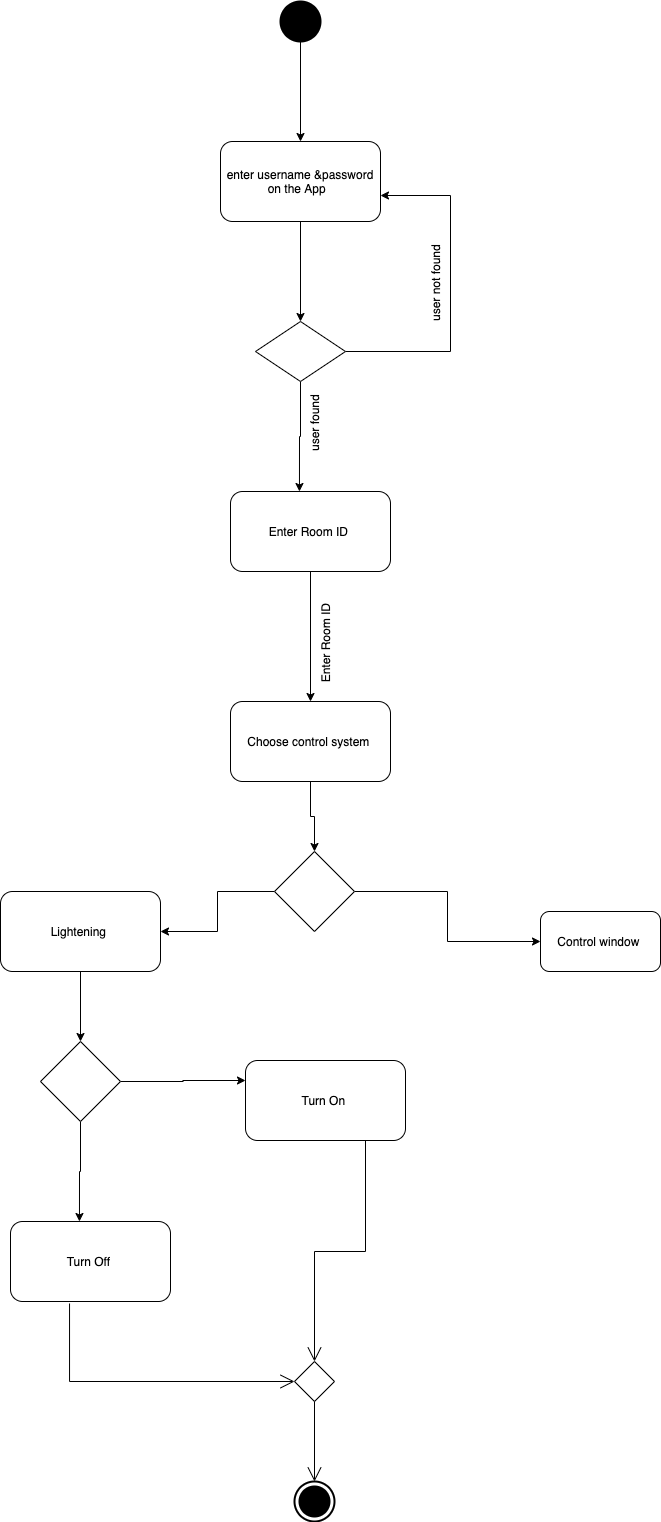

The diagram above was exported from draw.io. Its source (the exported page's mxGraphModel, read from the mxfile embedded in the PNG):
<mxGraphModel dx="946" dy="454" grid="1" gridSize="10" guides="1" tooltips="1" connect="1" arrows="1" fold="1" page="1" pageScale="1" pageWidth="827" pageHeight="1169" math="0" shadow="0">
  <root>
    <mxCell id="0" />
    <mxCell id="1" parent="0" />
    <mxCell id="B5mLrHNvWABzDNZdnx7P-6" style="edgeStyle=orthogonalEdgeStyle;rounded=0;orthogonalLoop=1;jettySize=auto;html=1;" edge="1" parent="1" source="B5mLrHNvWABzDNZdnx7P-3" target="B5mLrHNvWABzDNZdnx7P-4">
      <mxGeometry relative="1" as="geometry" />
    </mxCell>
    <mxCell id="B5mLrHNvWABzDNZdnx7P-3" value="" style="shape=ellipse;html=1;fillColor=#000000;strokeWidth=2;verticalLabelPosition=bottom;verticalAlignment=top;perimeter=ellipsePerimeter;" vertex="1" parent="1">
      <mxGeometry x="380" y="30" width="40" height="40" as="geometry" />
    </mxCell>
    <mxCell id="B5mLrHNvWABzDNZdnx7P-7" style="edgeStyle=orthogonalEdgeStyle;rounded=0;orthogonalLoop=1;jettySize=auto;html=1;entryX=0.5;entryY=0;entryDx=0;entryDy=0;" edge="1" parent="1" source="B5mLrHNvWABzDNZdnx7P-4" target="B5mLrHNvWABzDNZdnx7P-5">
      <mxGeometry relative="1" as="geometry" />
    </mxCell>
    <mxCell id="B5mLrHNvWABzDNZdnx7P-4" value="enter username &amp;amp;password on the App&amp;nbsp;&amp;nbsp;" style="shape=rect;html=1;rounded=1;whiteSpace=wrap;align=center;" vertex="1" parent="1">
      <mxGeometry x="320" y="170" width="160" height="80" as="geometry" />
    </mxCell>
    <mxCell id="B5mLrHNvWABzDNZdnx7P-9" style="edgeStyle=orthogonalEdgeStyle;rounded=0;orthogonalLoop=1;jettySize=auto;html=1;" edge="1" parent="1" source="B5mLrHNvWABzDNZdnx7P-5">
      <mxGeometry relative="1" as="geometry">
        <mxPoint x="480" y="224" as="targetPoint" />
        <Array as="points">
          <mxPoint x="550" y="380" />
          <mxPoint x="550" y="224" />
        </Array>
      </mxGeometry>
    </mxCell>
    <mxCell id="B5mLrHNvWABzDNZdnx7P-12" style="edgeStyle=orthogonalEdgeStyle;rounded=0;orthogonalLoop=1;jettySize=auto;html=1;entryX=0.431;entryY=0;entryDx=0;entryDy=0;entryPerimeter=0;" edge="1" parent="1" source="B5mLrHNvWABzDNZdnx7P-5" target="B5mLrHNvWABzDNZdnx7P-11">
      <mxGeometry relative="1" as="geometry" />
    </mxCell>
    <mxCell id="B5mLrHNvWABzDNZdnx7P-5" value="" style="rhombus;whiteSpace=wrap;html=1;" vertex="1" parent="1">
      <mxGeometry x="355" y="350" width="90" height="60" as="geometry" />
    </mxCell>
    <mxCell id="B5mLrHNvWABzDNZdnx7P-10" value="user not found&amp;nbsp;" style="text;html=1;strokeColor=none;fillColor=none;align=center;verticalAlign=middle;whiteSpace=wrap;rounded=0;rotation=-90;" vertex="1" parent="1">
      <mxGeometry x="490" y="300" width="90" height="20" as="geometry" />
    </mxCell>
    <mxCell id="B5mLrHNvWABzDNZdnx7P-15" style="edgeStyle=orthogonalEdgeStyle;rounded=0;orthogonalLoop=1;jettySize=auto;html=1;" edge="1" parent="1" source="B5mLrHNvWABzDNZdnx7P-11" target="B5mLrHNvWABzDNZdnx7P-14">
      <mxGeometry relative="1" as="geometry" />
    </mxCell>
    <mxCell id="B5mLrHNvWABzDNZdnx7P-11" value="Enter Room ID&amp;nbsp;" style="shape=rect;html=1;rounded=1;whiteSpace=wrap;align=center;" vertex="1" parent="1">
      <mxGeometry x="330" y="520" width="160" height="80" as="geometry" />
    </mxCell>
    <mxCell id="B5mLrHNvWABzDNZdnx7P-13" value="user found&amp;nbsp;" style="text;html=1;strokeColor=none;fillColor=none;align=center;verticalAlign=middle;whiteSpace=wrap;rounded=0;rotation=-90;" vertex="1" parent="1">
      <mxGeometry x="369" y="440" width="90" height="20" as="geometry" />
    </mxCell>
    <mxCell id="B5mLrHNvWABzDNZdnx7P-18" style="edgeStyle=orthogonalEdgeStyle;rounded=0;orthogonalLoop=1;jettySize=auto;html=1;entryX=0.5;entryY=0;entryDx=0;entryDy=0;" edge="1" parent="1" source="B5mLrHNvWABzDNZdnx7P-14" target="B5mLrHNvWABzDNZdnx7P-17">
      <mxGeometry relative="1" as="geometry" />
    </mxCell>
    <mxCell id="B5mLrHNvWABzDNZdnx7P-14" value="Choose control system&amp;nbsp;" style="shape=rect;html=1;rounded=1;whiteSpace=wrap;align=center;" vertex="1" parent="1">
      <mxGeometry x="330" y="730" width="160" height="80" as="geometry" />
    </mxCell>
    <mxCell id="B5mLrHNvWABzDNZdnx7P-16" value="Enter Room ID&amp;nbsp;" style="text;html=1;strokeColor=none;fillColor=none;align=center;verticalAlign=middle;whiteSpace=wrap;rounded=0;rotation=-90;" vertex="1" parent="1">
      <mxGeometry x="380" y="660" width="90" height="20" as="geometry" />
    </mxCell>
    <mxCell id="B5mLrHNvWABzDNZdnx7P-23" style="edgeStyle=orthogonalEdgeStyle;rounded=0;orthogonalLoop=1;jettySize=auto;html=1;entryX=1;entryY=0.5;entryDx=0;entryDy=0;" edge="1" parent="1" source="B5mLrHNvWABzDNZdnx7P-17" target="B5mLrHNvWABzDNZdnx7P-22">
      <mxGeometry relative="1" as="geometry" />
    </mxCell>
    <mxCell id="B5mLrHNvWABzDNZdnx7P-24" style="edgeStyle=orthogonalEdgeStyle;rounded=0;orthogonalLoop=1;jettySize=auto;html=1;entryX=0;entryY=0.5;entryDx=0;entryDy=0;" edge="1" parent="1" source="B5mLrHNvWABzDNZdnx7P-17" target="B5mLrHNvWABzDNZdnx7P-20">
      <mxGeometry relative="1" as="geometry" />
    </mxCell>
    <mxCell id="B5mLrHNvWABzDNZdnx7P-17" value="" style="rhombus;whiteSpace=wrap;html=1;" vertex="1" parent="1">
      <mxGeometry x="374" y="880" width="80" height="80" as="geometry" />
    </mxCell>
    <mxCell id="B5mLrHNvWABzDNZdnx7P-20" value="Control window&amp;nbsp;" style="shape=rect;html=1;rounded=1;whiteSpace=wrap;align=center;" vertex="1" parent="1">
      <mxGeometry x="640" y="940" width="120" height="60" as="geometry" />
    </mxCell>
    <mxCell id="B5mLrHNvWABzDNZdnx7P-28" style="edgeStyle=orthogonalEdgeStyle;rounded=0;orthogonalLoop=1;jettySize=auto;html=1;entryX=0.5;entryY=0;entryDx=0;entryDy=0;" edge="1" parent="1" source="B5mLrHNvWABzDNZdnx7P-22" target="B5mLrHNvWABzDNZdnx7P-25">
      <mxGeometry relative="1" as="geometry" />
    </mxCell>
    <mxCell id="B5mLrHNvWABzDNZdnx7P-22" value="Lightening&amp;nbsp;" style="shape=rect;html=1;rounded=1;whiteSpace=wrap;align=center;" vertex="1" parent="1">
      <mxGeometry x="100" y="920" width="160" height="80" as="geometry" />
    </mxCell>
    <mxCell id="B5mLrHNvWABzDNZdnx7P-29" style="edgeStyle=orthogonalEdgeStyle;rounded=0;orthogonalLoop=1;jettySize=auto;html=1;entryX=0;entryY=0.25;entryDx=0;entryDy=0;" edge="1" parent="1" source="B5mLrHNvWABzDNZdnx7P-25" target="B5mLrHNvWABzDNZdnx7P-26">
      <mxGeometry relative="1" as="geometry" />
    </mxCell>
    <mxCell id="B5mLrHNvWABzDNZdnx7P-30" style="edgeStyle=orthogonalEdgeStyle;rounded=0;orthogonalLoop=1;jettySize=auto;html=1;entryX=0.431;entryY=0;entryDx=0;entryDy=0;entryPerimeter=0;" edge="1" parent="1" source="B5mLrHNvWABzDNZdnx7P-25" target="B5mLrHNvWABzDNZdnx7P-27">
      <mxGeometry relative="1" as="geometry" />
    </mxCell>
    <mxCell id="B5mLrHNvWABzDNZdnx7P-25" value="" style="rhombus;whiteSpace=wrap;html=1;" vertex="1" parent="1">
      <mxGeometry x="140" y="1070" width="80" height="80" as="geometry" />
    </mxCell>
    <mxCell id="B5mLrHNvWABzDNZdnx7P-26" value="Turn On&amp;nbsp;" style="shape=rect;html=1;rounded=1;whiteSpace=wrap;align=center;" vertex="1" parent="1">
      <mxGeometry x="345" y="1089" width="160" height="80" as="geometry" />
    </mxCell>
    <mxCell id="B5mLrHNvWABzDNZdnx7P-27" value="Turn Off&amp;nbsp;" style="shape=rect;html=1;rounded=1;whiteSpace=wrap;align=center;" vertex="1" parent="1">
      <mxGeometry x="110" y="1250" width="160" height="80" as="geometry" />
    </mxCell>
    <mxCell id="B5mLrHNvWABzDNZdnx7P-31" value="" style="shape=rhombus;html=1;verticalLabelPosition=top;verticalAlignment=bottom;" vertex="1" parent="1">
      <mxGeometry x="394" y="1390" width="40" height="40" as="geometry" />
    </mxCell>
    <mxCell id="B5mLrHNvWABzDNZdnx7P-32" value="" style="edgeStyle=elbowEdgeStyle;html=1;elbow=horizontal;align=right;verticalAlign=bottom;rounded=0;labelBackgroundColor=none;endArrow=open;endSize=12;entryX=0.5;entryY=0;entryDx=0;entryDy=0;entryPerimeter=0;" edge="1" source="B5mLrHNvWABzDNZdnx7P-31" parent="1" target="B5mLrHNvWABzDNZdnx7P-35">
      <mxGeometry relative="1" as="geometry">
        <mxPoint x="414" y="1480" as="targetPoint" />
        <Array as="points">
          <mxPoint x="414" y="1430" />
        </Array>
      </mxGeometry>
    </mxCell>
    <mxCell id="B5mLrHNvWABzDNZdnx7P-33" value="" style="edgeStyle=elbowEdgeStyle;html=1;elbow=vertical;verticalAlign=bottom;startArrow=open;endArrow=none;rounded=0;labelBackgroundColor=none;startSize=12;entryX=0.75;entryY=1;entryDx=0;entryDy=0;" edge="1" source="B5mLrHNvWABzDNZdnx7P-31" parent="1" target="B5mLrHNvWABzDNZdnx7P-26">
      <mxGeometry relative="1" as="geometry">
        <mxPoint x="440" y="1180" as="targetPoint" />
      </mxGeometry>
    </mxCell>
    <mxCell id="B5mLrHNvWABzDNZdnx7P-34" value="" style="edgeStyle=elbowEdgeStyle;html=1;elbow=vertical;verticalAlign=bottom;startArrow=open;endArrow=none;rounded=0;labelBackgroundColor=none;startSize=12;entryX=0.369;entryY=1.025;entryDx=0;entryDy=0;entryPerimeter=0;" edge="1" source="B5mLrHNvWABzDNZdnx7P-31" parent="1" target="B5mLrHNvWABzDNZdnx7P-27">
      <mxGeometry relative="1" as="geometry">
        <mxPoint x="160" y="1400" as="targetPoint" />
        <Array as="points">
          <mxPoint x="390" y="1410" />
        </Array>
      </mxGeometry>
    </mxCell>
    <mxCell id="B5mLrHNvWABzDNZdnx7P-35" value="" style="html=1;shape=mxgraph.sysml.actFinal;strokeWidth=2;verticalLabelPosition=bottom;verticalAlignment=top;" vertex="1" parent="1">
      <mxGeometry x="394" y="1510" width="40" height="40" as="geometry" />
    </mxCell>
  </root>
</mxGraphModel>